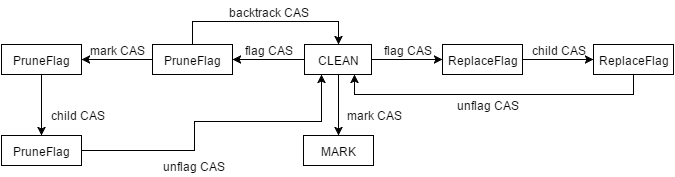

The diagram above was exported from draw.io. Its source (the exported page's mxGraphModel, read from the mxfile embedded in the PNG):
<mxGraphModel dx="1114" dy="638" grid="1" gridSize="10" guides="1" tooltips="1" connect="1" arrows="1" fold="1" page="1" pageScale="1" pageWidth="826" pageHeight="1169" background="#ffffff" math="0">
  <root>
    <mxCell id="0" />
    <mxCell id="1" parent="0" />
    <mxCell id="6" style="edgeStyle=orthogonalEdgeStyle;rounded=0;html=1;entryX=0.5;entryY=0;" parent="1" source="3" target="4" edge="1">
      <mxGeometry relative="1" as="geometry" />
    </mxCell>
    <mxCell id="18" style="edgeStyle=orthogonalEdgeStyle;rounded=0;html=1;entryX=0;entryY=0.5;" edge="1" parent="1" source="3" target="8">
      <mxGeometry relative="1" as="geometry" />
    </mxCell>
    <mxCell id="26" style="edgeStyle=orthogonalEdgeStyle;rounded=0;html=1;entryX=1;entryY=0.5;" edge="1" parent="1" source="3" target="24">
      <mxGeometry relative="1" as="geometry" />
    </mxCell>
    <mxCell id="3" value="CLEAN" style="whiteSpace=wrap;html=1;" parent="1" vertex="1">
      <mxGeometry x="380" y="83" width="67" height="30" as="geometry" />
    </mxCell>
    <mxCell id="4" value="MARK" style="whiteSpace=wrap;html=1;" parent="1" vertex="1">
      <mxGeometry x="379" y="174" width="70" height="30" as="geometry" />
    </mxCell>
    <mxCell id="7" value="mark CAS" style="text;html=1;strokeColor=none;fillColor=none;align=center;verticalAlign=middle;whiteSpace=wrap;overflow=hidden;" parent="1" vertex="1">
      <mxGeometry x="414" y="143" width="71" height="20" as="geometry" />
    </mxCell>
    <mxCell id="19" style="edgeStyle=orthogonalEdgeStyle;rounded=0;html=1;entryX=0;entryY=0.5;" edge="1" parent="1" source="8" target="12">
      <mxGeometry relative="1" as="geometry" />
    </mxCell>
    <mxCell id="8" value="ReplaceFlag" style="whiteSpace=wrap;html=1;" vertex="1" parent="1">
      <mxGeometry x="518" y="83" width="80" height="30" as="geometry" />
    </mxCell>
    <mxCell id="11" value="flag CAS" style="text;html=1;strokeColor=none;fillColor=none;align=center;verticalAlign=middle;whiteSpace=wrap;overflow=hidden;" vertex="1" parent="1">
      <mxGeometry x="447" y="78" width="71" height="20" as="geometry" />
    </mxCell>
    <mxCell id="21" style="edgeStyle=orthogonalEdgeStyle;rounded=0;html=1;entryX=0.75;entryY=1;" edge="1" parent="1" source="12" target="3">
      <mxGeometry relative="1" as="geometry">
        <Array as="points">
          <mxPoint x="709" y="133" />
          <mxPoint x="430" y="133" />
        </Array>
      </mxGeometry>
    </mxCell>
    <mxCell id="12" value="ReplaceFlag" style="whiteSpace=wrap;html=1;" vertex="1" parent="1">
      <mxGeometry x="669" y="83" width="80" height="30" as="geometry" />
    </mxCell>
    <mxCell id="14" value="child CAS" style="text;html=1;strokeColor=none;fillColor=none;align=center;verticalAlign=middle;whiteSpace=wrap;overflow=hidden;" vertex="1" parent="1">
      <mxGeometry x="598" y="78" width="71" height="20" as="geometry" />
    </mxCell>
    <mxCell id="23" style="edgeStyle=orthogonalEdgeStyle;rounded=0;html=1;exitX=0.75;exitY=1;entryX=0.75;entryY=1;" edge="1" parent="1" source="22" target="22">
      <mxGeometry relative="1" as="geometry" />
    </mxCell>
    <mxCell id="22" value="unflag CAS" style="text;html=1;strokeColor=none;fillColor=none;align=center;verticalAlign=middle;whiteSpace=wrap;overflow=hidden;" vertex="1" parent="1">
      <mxGeometry x="527" y="133" width="71" height="20" as="geometry" />
    </mxCell>
    <mxCell id="29" style="edgeStyle=orthogonalEdgeStyle;rounded=0;html=1;entryX=0.5;entryY=0;" edge="1" parent="1" source="24" target="3">
      <mxGeometry relative="1" as="geometry">
        <Array as="points">
          <mxPoint x="268" y="60" />
          <mxPoint x="414" y="60" />
        </Array>
      </mxGeometry>
    </mxCell>
    <mxCell id="32" style="edgeStyle=orthogonalEdgeStyle;rounded=0;html=1;" edge="1" parent="1" source="24" target="31">
      <mxGeometry relative="1" as="geometry" />
    </mxCell>
    <mxCell id="24" value="PruneFlag" style="whiteSpace=wrap;html=1;" vertex="1" parent="1">
      <mxGeometry x="228" y="83" width="80" height="30" as="geometry" />
    </mxCell>
    <mxCell id="27" value="flag CAS" style="text;html=1;strokeColor=none;fillColor=none;align=center;verticalAlign=middle;whiteSpace=wrap;overflow=hidden;" vertex="1" parent="1">
      <mxGeometry x="308" y="78" width="71" height="20" as="geometry" />
    </mxCell>
    <mxCell id="30" value="backtrack CAS" style="text;html=1;strokeColor=none;fillColor=none;align=center;verticalAlign=middle;whiteSpace=wrap;overflow=hidden;" vertex="1" parent="1">
      <mxGeometry x="299" y="40" width="90" height="20" as="geometry" />
    </mxCell>
    <mxCell id="36" style="edgeStyle=orthogonalEdgeStyle;rounded=0;html=1;entryX=0.5;entryY=0;" edge="1" parent="1" source="31" target="34">
      <mxGeometry relative="1" as="geometry" />
    </mxCell>
    <mxCell id="31" value="PruneFlag" style="whiteSpace=wrap;html=1;" vertex="1" parent="1">
      <mxGeometry x="77" y="83" width="80" height="30" as="geometry" />
    </mxCell>
    <mxCell id="33" value="mark CAS" style="text;html=1;strokeColor=none;fillColor=none;align=center;verticalAlign=middle;whiteSpace=wrap;overflow=hidden;" vertex="1" parent="1">
      <mxGeometry x="157" y="78" width="71" height="20" as="geometry" />
    </mxCell>
    <mxCell id="37" style="edgeStyle=orthogonalEdgeStyle;rounded=0;html=1;entryX=0.25;entryY=1;" edge="1" parent="1" source="34" target="3">
      <mxGeometry relative="1" as="geometry">
        <Array as="points">
          <mxPoint x="270" y="189" />
          <mxPoint x="270" y="160" />
          <mxPoint x="397" y="160" />
        </Array>
      </mxGeometry>
    </mxCell>
    <mxCell id="34" value="PruneFlag" style="whiteSpace=wrap;html=1;" vertex="1" parent="1">
      <mxGeometry x="77" y="174" width="80" height="30" as="geometry" />
    </mxCell>
    <mxCell id="35" value="child CAS" style="text;html=1;strokeColor=none;fillColor=none;align=center;verticalAlign=middle;whiteSpace=wrap;overflow=hidden;" vertex="1" parent="1">
      <mxGeometry x="117" y="143" width="71" height="20" as="geometry" />
    </mxCell>
    <mxCell id="38" value="unflag CAS" style="text;html=1;strokeColor=none;fillColor=none;align=center;verticalAlign=middle;whiteSpace=wrap;overflow=hidden;" vertex="1" parent="1">
      <mxGeometry x="233" y="194" width="71" height="20" as="geometry" />
    </mxCell>
  </root>
</mxGraphModel>